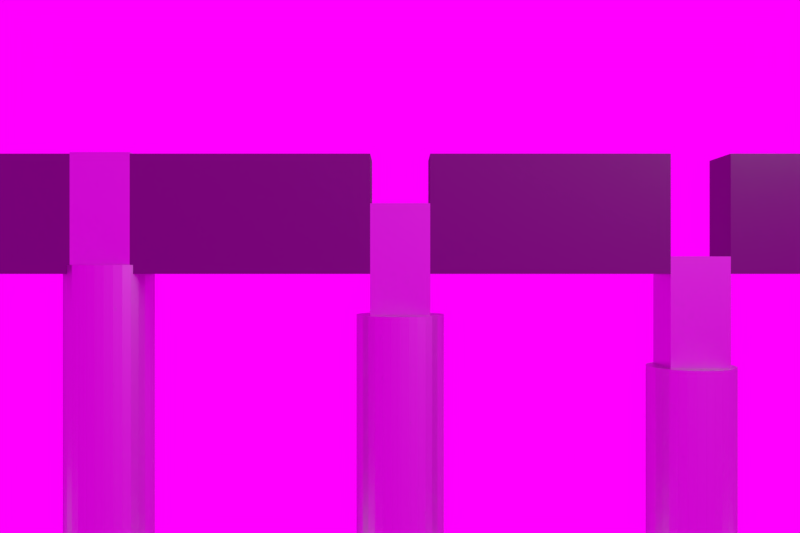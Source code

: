 # Source: overview.blend  (saved by Blender 2.79.0; exported with 4.5.12 LTS)
import bpy
from mathutils import Matrix  # noqa: F401  (used for matrix-valued properties, if any)

bpy.ops.wm.read_factory_settings(use_empty=True)
scene = bpy.context.scene
scene.name = 'Scene'

# ---- collections
col_collection_1 = bpy.data.collections.new('Collection 1'); scene.collection.children.link(col_collection_1)

# ---- images (referenced by path relative to the original .blend; pixels are not part of the script)
import os
ASSET_DIR = os.environ.get("B2B_ASSET_DIR", "")  # directory of the original .blend (textures are referenced by path, not embedded)
HERE = os.path.dirname(os.path.abspath(__file__))  # packed textures are extracted next to this script under _unpacked/

def load_image(name, relpath, width, height, colorspace="sRGB"):
    """Load a texture the original file referenced (path relative to the .blend, or extracted next to this script)."""
    p = next((c for c in (os.path.join(HERE, relpath), os.path.join(ASSET_DIR, relpath)) if relpath and os.path.exists(c)), "")
    if p:
        img = bpy.data.images.load(p, check_existing=True)
        img.name = name
    else:  # same state as the original file: an image datablock whose file is absent (Cycles renders it pink)
        img = bpy.data.images.new(name, width, height)
        img.source = "FILE"
        img.filepath = "//" + (relpath or name)
    img.colorspace_settings.name = colorspace
    return img
img_lab_hdr = load_image('Lab.hdr', 'Lab.hdr', 1024, 1024, 'Linear Rec.709')

# ---- materials (node trees are filled in below, after node groups)
mat_light = bpy.data.materials.new('Light')
mat_light.alpha_threshold = 0.0
mat_light.preview_render_type = 'FLAT'
mat_light.roughness = 0.5
mat_material = bpy.data.materials.new('Material')
mat_material.alpha_threshold = 0.0
mat_material.roughness = 0.5
mat_material.line_color = (0.0, 0.0, 0.0, 1.0)
mat_metal = bpy.data.materials.new('Metal')
mat_metal.alpha_threshold = 0.0
mat_metal.roughness = 0.5
mat_material_001 = bpy.data.materials.new('Material.001')
mat_material_001.alpha_threshold = 0.0
mat_material_001.roughness = 0.5

# ---- material node trees
mat_light.use_nodes = True; mat_light.node_tree.nodes.clear()
_N = mat_light.node_tree.nodes; _L = mat_light.node_tree.links
n0 = _N.new('ShaderNodeOutputMaterial'); n0.name = 'Material Output'; n0.location = (300, 300)
n1 = _N.new('ShaderNodeEmission'); n1.name = 'Emission'; n1.location = (10, 300)
n1.inputs[0].default_value = (0.8, 0.8, 0.8, 1.0)
n1.inputs[1].default_value = 5.0
_L.new(n1.outputs[0], n0.inputs[0])
n0.is_active_output = True
mat_metal.use_nodes = True; mat_metal.node_tree.nodes.clear()
_N = mat_metal.node_tree.nodes; _L = mat_metal.node_tree.links
n0 = _N.new('ShaderNodeOutputMaterial'); n0.name = 'Material Output'; n0.location = (300, 300)
n1 = _N.new('ShaderNodeBsdfAnisotropic'); n1.name = 'Glossy BSDF'; n1.location = (10, 300)
n1.distribution = 'GGX'
n1.inputs[0].default_value = (0.6383, 0.6383, 0.6383, 1.0)
n1.inputs[1].default_value = 0.3162
_L.new(n1.outputs[0], n0.inputs[0])
n0.is_active_output = True
mat_material_001.use_nodes = True; mat_material_001.node_tree.nodes.clear()
_N = mat_material_001.node_tree.nodes; _L = mat_material_001.node_tree.links
n0 = _N.new('ShaderNodeOutputMaterial'); n0.name = 'Material Output'; n0.location = (300, 300)
n1 = _N.new('ShaderNodeBsdfAnisotropic'); n1.name = 'Glossy BSDF'; n1.location = (10, 300)
n1.distribution = 'GGX'
n1.inputs[0].default_value = (0.1902, 0.1902, 0.1902, 1.0)
n1.inputs[1].default_value = 0.3162
_L.new(n1.outputs[0], n0.inputs[0])
n0.is_active_output = True

# ---- world
world_world_002 = bpy.data.worlds.new('World.002'); scene.world = world_world_002
world_world_002.use_nodes = True; world_world_002.node_tree.nodes.clear()
_N = world_world_002.node_tree.nodes; _L = world_world_002.node_tree.links
n0 = _N.new('ShaderNodeOutputWorld'); n0.name = 'World Output'; n0.location = (300, 300)
n1 = _N.new('ShaderNodeBackground'); n1.name = 'Background'; n1.location = (10, 300)
n2 = _N.new('ShaderNodeTexEnvironment'); n2.name = 'Environment Texture'; n2.location = (-180, 300)
n2.width = 140
n2.image = img_lab_hdr
_L.new(n1.outputs[0], n0.inputs[0])
_L.new(n2.outputs[0], n1.inputs[0])
n0.is_active_output = True
world_world_002.use_sun_shadow = False
world_world_002.sun_shadow_jitter_overblur = 0.0
world_world_002.cycles.sampling_method = 'MANUAL'

# ---- cameras
cam_camera = bpy.data.cameras.new('Camera')
cam_camera.clip_end = 100.0
cam_camera.lens = 35.0
cam_camera.sensor_width = 32.0
cam_camera.sensor_height = 18.0
cam_camera.ortho_scale = 7.314
cam_camera.dof.focus_distance = 0.0

# ---- lights
light_lamp = bpy.data.lights.new('Lamp', 'POINT')
light_lamp.transmission_factor = 0.0
light_lamp.cutoff_distance = 30.0
light_lamp.energy = 100.0
light_lamp.shadow_buffer_clip_start = 1.001
light_lamp.shadow_soft_size = 0.1
light_lamp.shadow_maximum_resolution = 0.006
light_lamp.use_absolute_resolution = True

# ---- meshes
me_plane = bpy.data.meshes.new('Plane')
me_plane.from_pydata([(-1.0, -1.0, 0.0), (1.0, -1.0, 0.0), (-1.0, 1.0, 0.0), (1.0, 1.0, 0.0)], [], [(0, 1, 3, 2)])
me_plane.materials.append(mat_light)
me_plane.use_remesh_preserve_volume = False
me_plane.use_remesh_preserve_attributes = False
me_plane.use_mirror_vertex_groups = False
me_plane.update()
me_cube_006 = bpy.data.meshes.new('Cube.006')
me_cube_006.from_pydata([(-1.0, -0.6345, -1.0), (-1.0, -0.6345, 1.0), (-1.0, 1.138, -2.766), (-1.0, 1.138, -0.7662), (1.0, -0.6345, -1.0), (1.0, -0.6345, 1.0), (1.0, 1.138, -2.766), (1.0, 1.138, -0.7662)], [], [(0, 1, 3, 2), (2, 3, 7, 6), (6, 7, 5, 4), (4, 5, 1, 0), (2, 6, 4, 0), (7, 3, 1, 5)])
me_cube_006.materials.append(mat_material)
me_cube_006.use_remesh_preserve_volume = False
me_cube_006.use_remesh_preserve_attributes = False
me_cube_006.use_mirror_vertex_groups = False
me_cube_006.update()
me_cube_004 = bpy.data.meshes.new('Cube.004')
me_cube_004.from_pydata([(-1.0, -1.0, -1.0), (-1.0, -1.0, 1.0), (-1.0, 1.0, -1.0), (-1.0, 1.0, 1.0), (1.0, -1.0, -1.0), (1.0, -1.0, 1.0), (1.0, 1.0, -1.0), (1.0, 1.0, 1.0)], [], [(0, 1, 3, 2), (2, 3, 7, 6), (6, 7, 5, 4), (4, 5, 1, 0), (2, 6, 4, 0), (7, 3, 1, 5)])
me_cube_004.materials.append(mat_material)
me_cube_004.use_remesh_preserve_volume = False
me_cube_004.use_remesh_preserve_attributes = False
me_cube_004.use_mirror_vertex_groups = False
me_cube_004.update()
me_cube = bpy.data.meshes.new('Cube')
me_cube.from_pydata([(-1.0, -1.0, -1.0), (-1.0, -1.0, 1.0), (-1.0, 1.0, -1.0), (-1.0, 1.0, 1.0), (1.0, -1.0, -1.0), (1.0, -1.0, 1.0), (1.0, 1.0, -1.0), (1.0, 1.0, 1.0)], [], [(0, 1, 3, 2), (2, 3, 7, 6), (6, 7, 5, 4), (4, 5, 1, 0), (2, 6, 4, 0), (7, 3, 1, 5)])
me_cube.materials.append(mat_material)
me_cube.use_remesh_preserve_volume = False
me_cube.use_remesh_preserve_attributes = False
me_cube.use_mirror_vertex_groups = False
me_cube.update()
me_cube_003 = bpy.data.meshes.new('Cube.003')
me_cube_003.from_pydata([(-1.25, 0.75, -6.25), (1.25, 0.75, -6.25), (-1.25, 0.7356, -6.323), (1.25, 0.7356, -6.323), (-1.25, 0.6929, -6.394), (1.25, 0.6929, -6.394), (-1.25, 0.6236, -6.458), (1.25, 0.6236, -6.458), (-1.25, 0.5303, -6.515), (1.25, 0.5303, -6.515), (-1.25, 0.4167, -6.562), (1.25, 0.4167, -6.562), (-1.25, 0.287, -6.596), (1.25, 0.287, -6.596), (-1.25, 0.1463, -6.618), (1.25, 0.1463, -6.618), (-1.25, 5.662e-08, -6.625), (1.25, 5.662e-08, -6.625), (-1.25, -0.1463, -6.618), (1.25, -0.1463, -6.618), (-1.25, -0.287, -6.596), (1.25, -0.287, -6.596), (-1.25, -0.4167, -6.562), (1.25, -0.4167, -6.562), (-1.25, -0.5303, -6.515), (1.25, -0.5303, -6.515), (-1.25, -0.6236, -6.458), (1.25, -0.6236, -6.458), (-1.25, -0.6929, -6.394), (1.25, -0.6929, -6.394), (-1.25, -0.7356, -6.323), (1.25, -0.7356, -6.323), (-1.25, -0.75, -6.25), (1.25, -0.75, -6.25), (-1.25, -0.7356, -6.177), (1.25, -0.7356, -6.177), (-1.25, -0.6929, -6.106), (1.25, -0.6929, -6.106), (-1.25, -0.6236, -6.042), (1.25, -0.6236, -6.042), (-1.25, -0.5303, -5.985), (1.25, -0.5303, -5.985), (-1.25, -0.4167, -5.938), (1.25, -0.4167, -5.938), (-1.25, -0.287, -5.904), (1.25, -0.287, -5.904), (-1.25, -0.1463, -5.882), (1.25, -0.1463, -5.882), (-1.25, 7.242e-07, -5.875), (1.25, 7.242e-07, -5.875), (-1.25, 0.1463, -5.882), (1.25, 0.1463, -5.882), (-1.25, 0.287, -5.904), (1.25, 0.287, -5.904), (-1.25, 0.4167, -5.938), (1.25, 0.4167, -5.938), (-1.25, 0.5303, -5.985), (1.25, 0.5303, -5.985), (-1.25, 0.6236, -6.042), (1.25, 0.6236, -6.042), (-1.25, 0.6929, -6.106), (1.25, 0.6929, -6.106), (-1.25, 0.7356, -6.177), (1.25, 0.7356, -6.177), (0.0, 1.5, -5.875), (0.0, 1.5, -0.875), (0.2926, 1.471, -5.875), (0.2926, 1.471, -0.875), (0.574, 1.386, -5.875), (0.574, 1.386, -0.875), (0.8334, 1.247, -5.875), (0.8334, 1.247, -0.875), (1.061, 1.061, -5.875), (1.061, 1.061, -0.875), (1.247, 0.8334, -5.875), (1.247, 0.8334, -0.875), (1.386, 0.574, -5.875), (1.386, 0.574, -0.875), (1.471, 0.2926, -5.875), (1.471, 0.2926, -0.875), (1.5, 1.132e-07, -5.875), (1.5, 1.132e-07, -0.875), (1.471, -0.2926, -5.875), (1.471, -0.2926, -0.875), (1.386, -0.574, -5.875), (1.386, -0.574, -0.875), (1.247, -0.8334, -5.875), (1.247, -0.8334, -0.875), (1.061, -1.061, -5.875), (1.061, -1.061, -0.875), (0.8334, -1.247, -5.875), (0.8334, -1.247, -0.875), (0.574, -1.386, -5.875), (0.574, -1.386, -0.875), (0.2926, -1.471, -5.875), (0.2926, -1.471, -0.875), (-4.888e-07, -1.5, -5.875), (-4.888e-07, -1.5, -0.875), (-0.2926, -1.471, -5.875), (-0.2926, -1.471, -0.875), (-0.574, -1.386, -5.875), (-0.574, -1.386, -0.875), (-0.8334, -1.247, -5.875), (-0.8334, -1.247, -0.875), (-1.061, -1.061, -5.875), (-1.061, -1.061, -0.875), (-1.247, -0.8334, -5.875), (-1.247, -0.8334, -0.875), (-1.386, -0.574, -5.875), (-1.386, -0.574, -0.875), (-1.471, -0.2926, -5.875), (-1.471, -0.2926, -0.875), (-1.5, 1.448e-06, -5.875), (-1.5, 1.448e-06, -0.875), (-1.471, 0.2926, -5.875), (-1.471, 0.2926, -0.875), (-1.386, 0.574, -5.875), (-1.386, 0.574, -0.875), (-1.247, 0.8334, -5.875), (-1.247, 0.8334, -0.875), (-1.061, 1.061, -5.875), (-1.061, 1.061, -0.875), (-0.8334, 1.247, -5.875), (-0.8334, 1.247, -0.875), (-0.574, 1.386, -5.875), (-0.574, 1.386, -0.875), (-0.2926, 1.471, -5.875), (-0.2926, 1.471, -0.875), (-1.0, -1.0, 1.0), (-1.0, 1.0, 1.0), (1.0, -1.0, 1.0), (1.0, 1.0, 1.0), (-1.0, 0.4142, -0.875), (1.0, -1.0, -0.875), (1.0, 1.0, -0.875), (-1.0, -1.0, -0.875), (-1.0, 1.0, -0.875), (8.345e-07, 5.96e-07, -5.875)], [], [(0, 1, 3, 2), (2, 3, 5, 4), (4, 5, 7, 6), (6, 7, 9, 8), (8, 9, 11, 10), (10, 11, 13, 12), (12, 13, 15, 14), (14, 15, 17, 16), (16, 17, 19, 18), (18, 19, 21, 20), (20, 21, 23, 22), (22, 23, 25, 24), (24, 25, 27, 26), (26, 27, 29, 28), (28, 29, 31, 30), (30, 31, 33, 32), (32, 33, 35, 34), (34, 35, 37, 36), (36, 37, 39, 38), (38, 39, 41, 40), (40, 41, 43, 42), (42, 43, 45, 44), (44, 45, 47, 46), (46, 47, 49, 48), (48, 137, 49, 51, 50), (50, 51, 53, 52), (52, 53, 55, 54), (54, 55, 57, 56), (56, 57, 59, 58), (58, 59, 61, 60), (3, 1, 63, 61, 59, 57, 55, 53, 51, 49, 47, 45, 43, 41, 39, 37, 35, 33, 31, 29, 27, 25, 23, 21, 19, 17, 15, 13, 11, 9, 7, 5), (60, 61, 63, 62), (62, 63, 1, 0), (0, 2, 4, 6, 8, 10, 12, 14, 16, 18, 20, 22, 24, 26, 28, 30, 32, 34, 36, 38, 40, 42, 44, 46, 48, 50, 52, 54, 56, 58, 60, 62), (64, 65, 67, 66), (66, 67, 69, 68), (68, 69, 71, 70), (70, 71, 73, 72), (72, 73, 75, 74), (74, 75, 77, 76), (76, 77, 79, 78), (78, 79, 81, 80), (80, 81, 83, 82), (82, 83, 85, 84), (84, 85, 87, 86), (86, 87, 89, 88), (88, 89, 91, 90), (90, 91, 93, 92), (92, 93, 95, 94), (94, 95, 97, 96), (96, 97, 99, 98), (98, 99, 101, 100), (100, 101, 103, 102), (102, 103, 105, 104), (104, 105, 107, 106), (106, 107, 109, 108), (108, 109, 111, 110), (110, 111, 113, 112), (112, 113, 115, 114), (114, 115, 117, 116), (116, 117, 119, 118), (118, 119, 121, 120), (120, 121, 123, 122), (122, 123, 125, 124), (67, 65, 127, 125, 123, 121, 119, 117, 132, 136, 134, 73, 71, 69), (124, 125, 127, 126), (126, 127, 65, 64), (64, 66, 68, 70, 72, 74, 76, 78, 80, 49, 48, 112, 114, 116, 118, 120, 122, 124, 126), (131, 129, 128, 130), (135, 133, 130, 128), (73, 134, 133, 135, 132, 117, 115, 113, 111, 109, 107, 105, 103, 101, 99, 97, 95, 93, 91, 89, 87, 85, 83, 81, 79, 77, 75), (134, 136, 129, 131), (133, 134, 131, 130), (136, 132, 135, 128, 129), (48, 49, 137), (112, 48, 49, 80, 82, 84, 86, 88, 90, 92, 94, 96, 98, 100, 102, 104, 106, 108, 110)])
me_cube_003.materials.append(mat_metal)
me_cube_003.use_remesh_preserve_volume = False
me_cube_003.use_remesh_preserve_attributes = False
me_cube_003.use_mirror_vertex_groups = False
me_cube_003.update()
me_cube_002 = bpy.data.meshes.new('Cube.002')
me_cube_002.from_pydata([(-1.25, 0.75, -6.25), (1.25, 0.75, -6.25), (-1.25, 0.7356, -6.323), (1.25, 0.7356, -6.323), (-1.25, 0.6929, -6.394), (1.25, 0.6929, -6.394), (-1.25, 0.6236, -6.458), (1.25, 0.6236, -6.458), (-1.25, 0.5303, -6.515), (1.25, 0.5303, -6.515), (-1.25, 0.4167, -6.562), (1.25, 0.4167, -6.562), (-1.25, 0.287, -6.596), (1.25, 0.287, -6.596), (-1.25, 0.1463, -6.618), (1.25, 0.1463, -6.618), (-1.25, 5.662e-08, -6.625), (1.25, 5.662e-08, -6.625), (-1.25, -0.1463, -6.618), (1.25, -0.1463, -6.618), (-1.25, -0.287, -6.596), (1.25, -0.287, -6.596), (-1.25, -0.4167, -6.562), (1.25, -0.4167, -6.562), (-1.25, -0.5303, -6.515), (1.25, -0.5303, -6.515), (-1.25, -0.6236, -6.458), (1.25, -0.6236, -6.458), (-1.25, -0.6929, -6.394), (1.25, -0.6929, -6.394), (-1.25, -0.7356, -6.323), (1.25, -0.7356, -6.323), (-1.25, -0.75, -6.25), (1.25, -0.75, -6.25), (-1.25, -0.7356, -6.177), (1.25, -0.7356, -6.177), (-1.25, -0.6929, -6.106), (1.25, -0.6929, -6.106), (-1.25, -0.6236, -6.042), (1.25, -0.6236, -6.042), (-1.25, -0.5303, -5.985), (1.25, -0.5303, -5.985), (-1.25, -0.4167, -5.938), (1.25, -0.4167, -5.938), (-1.25, -0.287, -5.904), (1.25, -0.287, -5.904), (-1.25, -0.1463, -5.882), (1.25, -0.1463, -5.882), (-1.25, 7.242e-07, -5.875), (1.25, 7.242e-07, -5.875), (-1.25, 0.1463, -5.882), (1.25, 0.1463, -5.882), (-1.25, 0.287, -5.904), (1.25, 0.287, -5.904), (-1.25, 0.4167, -5.938), (1.25, 0.4167, -5.938), (-1.25, 0.5303, -5.985), (1.25, 0.5303, -5.985), (-1.25, 0.6236, -6.042), (1.25, 0.6236, -6.042), (-1.25, 0.6929, -6.106), (1.25, 0.6929, -6.106), (-1.25, 0.7356, -6.177), (1.25, 0.7356, -6.177), (0.0, 1.5, -5.875), (0.0, 1.5, -0.875), (0.2926, 1.471, -5.875), (0.2926, 1.471, -0.875), (0.574, 1.386, -5.875), (0.574, 1.386, -0.875), (0.8334, 1.247, -5.875), (0.8334, 1.247, -0.875), (1.061, 1.061, -5.875), (1.061, 1.061, -0.875), (1.247, 0.8334, -5.875), (1.247, 0.8334, -0.875), (1.386, 0.574, -5.875), (1.386, 0.574, -0.875), (1.471, 0.2926, -5.875), (1.471, 0.2926, -0.875), (1.5, 1.132e-07, -5.875), (1.5, 1.132e-07, -0.875), (1.471, -0.2926, -5.875), (1.471, -0.2926, -0.875), (1.386, -0.574, -5.875), (1.386, -0.574, -0.875), (1.247, -0.8334, -5.875), (1.247, -0.8334, -0.875), (1.061, -1.061, -5.875), (1.061, -1.061, -0.875), (0.8334, -1.247, -5.875), (0.8334, -1.247, -0.875), (0.574, -1.386, -5.875), (0.574, -1.386, -0.875), (0.2926, -1.471, -5.875), (0.2926, -1.471, -0.875), (-4.888e-07, -1.5, -5.875), (-4.888e-07, -1.5, -0.875), (-0.2926, -1.471, -5.875), (-0.2926, -1.471, -0.875), (-0.574, -1.386, -5.875), (-0.574, -1.386, -0.875), (-0.8334, -1.247, -5.875), (-0.8334, -1.247, -0.875), (-1.061, -1.061, -5.875), (-1.061, -1.061, -0.875), (-1.247, -0.8334, -5.875), (-1.247, -0.8334, -0.875), (-1.386, -0.574, -5.875), (-1.386, -0.574, -0.875), (-1.471, -0.2926, -5.875), (-1.471, -0.2926, -0.875), (-1.5, 1.448e-06, -5.875), (-1.5, 1.448e-06, -0.875), (-1.471, 0.2926, -5.875), (-1.471, 0.2926, -0.875), (-1.386, 0.574, -5.875), (-1.386, 0.574, -0.875), (-1.247, 0.8334, -5.875), (-1.247, 0.8334, -0.875), (-1.061, 1.061, -5.875), (-1.061, 1.061, -0.875), (-0.8334, 1.247, -5.875), (-0.8334, 1.247, -0.875), (-0.574, 1.386, -5.875), (-0.574, 1.386, -0.875), (-0.2926, 1.471, -5.875), (-0.2926, 1.471, -0.875), (-1.0, -1.0, 1.0), (-1.0, 1.0, 1.0), (1.0, -1.0, 1.0), (1.0, 1.0, 1.0), (-1.0, 0.4142, -0.875), (1.0, -1.0, -0.875), (1.0, 1.0, -0.875), (-1.0, -1.0, -0.875), (-1.0, 1.0, -0.875), (8.345e-07, 5.96e-07, -5.875)], [], [(0, 1, 3, 2), (2, 3, 5, 4), (4, 5, 7, 6), (6, 7, 9, 8), (8, 9, 11, 10), (10, 11, 13, 12), (12, 13, 15, 14), (14, 15, 17, 16), (16, 17, 19, 18), (18, 19, 21, 20), (20, 21, 23, 22), (22, 23, 25, 24), (24, 25, 27, 26), (26, 27, 29, 28), (28, 29, 31, 30), (30, 31, 33, 32), (32, 33, 35, 34), (34, 35, 37, 36), (36, 37, 39, 38), (38, 39, 41, 40), (40, 41, 43, 42), (42, 43, 45, 44), (44, 45, 47, 46), (46, 47, 49, 48), (48, 137, 49, 51, 50), (50, 51, 53, 52), (52, 53, 55, 54), (54, 55, 57, 56), (56, 57, 59, 58), (58, 59, 61, 60), (3, 1, 63, 61, 59, 57, 55, 53, 51, 49, 47, 45, 43, 41, 39, 37, 35, 33, 31, 29, 27, 25, 23, 21, 19, 17, 15, 13, 11, 9, 7, 5), (60, 61, 63, 62), (62, 63, 1, 0), (0, 2, 4, 6, 8, 10, 12, 14, 16, 18, 20, 22, 24, 26, 28, 30, 32, 34, 36, 38, 40, 42, 44, 46, 48, 50, 52, 54, 56, 58, 60, 62), (64, 65, 67, 66), (66, 67, 69, 68), (68, 69, 71, 70), (70, 71, 73, 72), (72, 73, 75, 74), (74, 75, 77, 76), (76, 77, 79, 78), (78, 79, 81, 80), (80, 81, 83, 82), (82, 83, 85, 84), (84, 85, 87, 86), (86, 87, 89, 88), (88, 89, 91, 90), (90, 91, 93, 92), (92, 93, 95, 94), (94, 95, 97, 96), (96, 97, 99, 98), (98, 99, 101, 100), (100, 101, 103, 102), (102, 103, 105, 104), (104, 105, 107, 106), (106, 107, 109, 108), (108, 109, 111, 110), (110, 111, 113, 112), (112, 113, 115, 114), (114, 115, 117, 116), (116, 117, 119, 118), (118, 119, 121, 120), (120, 121, 123, 122), (122, 123, 125, 124), (67, 65, 127, 125, 123, 121, 119, 117, 132, 136, 134, 73, 71, 69), (124, 125, 127, 126), (126, 127, 65, 64), (64, 66, 68, 70, 72, 74, 76, 78, 80, 49, 48, 112, 114, 116, 118, 120, 122, 124, 126), (131, 129, 128, 130), (135, 133, 130, 128), (73, 134, 133, 135, 132, 117, 115, 113, 111, 109, 107, 105, 103, 101, 99, 97, 95, 93, 91, 89, 87, 85, 83, 81, 79, 77, 75), (134, 136, 129, 131), (133, 134, 131, 130), (136, 132, 135, 128, 129), (48, 49, 137), (112, 48, 49, 80, 82, 84, 86, 88, 90, 92, 94, 96, 98, 100, 102, 104, 106, 108, 110)])
me_cube_002.materials.append(mat_metal)
me_cube_002.use_remesh_preserve_volume = False
me_cube_002.use_remesh_preserve_attributes = False
me_cube_002.use_mirror_vertex_groups = False
me_cube_002.update()
me_cube_001 = bpy.data.meshes.new('Cube.001')
me_cube_001.from_pydata([(-1.25, 0.75, -6.25), (1.25, 0.75, -6.25), (-1.25, 0.7356, -6.323), (1.25, 0.7356, -6.323), (-1.25, 0.6929, -6.394), (1.25, 0.6929, -6.394), (-1.25, 0.6236, -6.458), (1.25, 0.6236, -6.458), (-1.25, 0.5303, -6.515), (1.25, 0.5303, -6.515), (-1.25, 0.4167, -6.562), (1.25, 0.4167, -6.562), (-1.25, 0.287, -6.596), (1.25, 0.287, -6.596), (-1.25, 0.1463, -6.618), (1.25, 0.1463, -6.618), (-1.25, 5.662e-08, -6.625), (1.25, 5.662e-08, -6.625), (-1.25, -0.1463, -6.618), (1.25, -0.1463, -6.618), (-1.25, -0.287, -6.596), (1.25, -0.287, -6.596), (-1.25, -0.4167, -6.562), (1.25, -0.4167, -6.562), (-1.25, -0.5303, -6.515), (1.25, -0.5303, -6.515), (-1.25, -0.6236, -6.458), (1.25, -0.6236, -6.458), (-1.25, -0.6929, -6.394), (1.25, -0.6929, -6.394), (-1.25, -0.7356, -6.323), (1.25, -0.7356, -6.323), (-1.25, -0.75, -6.25), (1.25, -0.75, -6.25), (-1.25, -0.7356, -6.177), (1.25, -0.7356, -6.177), (-1.25, -0.6929, -6.106), (1.25, -0.6929, -6.106), (-1.25, -0.6236, -6.042), (1.25, -0.6236, -6.042), (-1.25, -0.5303, -5.985), (1.25, -0.5303, -5.985), (-1.25, -0.4167, -5.938), (1.25, -0.4167, -5.938), (-1.25, -0.287, -5.904), (1.25, -0.287, -5.904), (-1.25, -0.1463, -5.882), (1.25, -0.1463, -5.882), (-1.25, 7.242e-07, -5.875), (1.25, 7.242e-07, -5.875), (-1.25, 0.1463, -5.882), (1.25, 0.1463, -5.882), (-1.25, 0.287, -5.904), (1.25, 0.287, -5.904), (-1.25, 0.4167, -5.938), (1.25, 0.4167, -5.938), (-1.25, 0.5303, -5.985), (1.25, 0.5303, -5.985), (-1.25, 0.6236, -6.042), (1.25, 0.6236, -6.042), (-1.25, 0.6929, -6.106), (1.25, 0.6929, -6.106), (-1.25, 0.7356, -6.177), (1.25, 0.7356, -6.177), (0.0, 1.5, -5.875), (0.0, 1.5, -0.875), (0.2926, 1.471, -5.875), (0.2926, 1.471, -0.875), (0.574, 1.386, -5.875), (0.574, 1.386, -0.875), (0.8334, 1.247, -5.875), (0.8334, 1.247, -0.875), (1.061, 1.061, -5.875), (1.061, 1.061, -0.875), (1.247, 0.8334, -5.875), (1.247, 0.8334, -0.875), (1.386, 0.574, -5.875), (1.386, 0.574, -0.875), (1.471, 0.2926, -5.875), (1.471, 0.2926, -0.875), (1.5, 1.132e-07, -5.875), (1.5, 1.132e-07, -0.875), (1.471, -0.2926, -5.875), (1.471, -0.2926, -0.875), (1.386, -0.574, -5.875), (1.386, -0.574, -0.875), (1.247, -0.8334, -5.875), (1.247, -0.8334, -0.875), (1.061, -1.061, -5.875), (1.061, -1.061, -0.875), (0.8334, -1.247, -5.875), (0.8334, -1.247, -0.875), (0.574, -1.386, -5.875), (0.574, -1.386, -0.875), (0.2926, -1.471, -5.875), (0.2926, -1.471, -0.875), (-4.888e-07, -1.5, -5.875), (-4.888e-07, -1.5, -0.875), (-0.2926, -1.471, -5.875), (-0.2926, -1.471, -0.875), (-0.574, -1.386, -5.875), (-0.574, -1.386, -0.875), (-0.8334, -1.247, -5.875), (-0.8334, -1.247, -0.875), (-1.061, -1.061, -5.875), (-1.061, -1.061, -0.875), (-1.247, -0.8334, -5.875), (-1.247, -0.8334, -0.875), (-1.386, -0.574, -5.875), (-1.386, -0.574, -0.875), (-1.471, -0.2926, -5.875), (-1.471, -0.2926, -0.875), (-1.5, 1.448e-06, -5.875), (-1.5, 1.448e-06, -0.875), (-1.471, 0.2926, -5.875), (-1.471, 0.2926, -0.875), (-1.386, 0.574, -5.875), (-1.386, 0.574, -0.875), (-1.247, 0.8334, -5.875), (-1.247, 0.8334, -0.875), (-1.061, 1.061, -5.875), (-1.061, 1.061, -0.875), (-0.8334, 1.247, -5.875), (-0.8334, 1.247, -0.875), (-0.574, 1.386, -5.875), (-0.574, 1.386, -0.875), (-0.2926, 1.471, -5.875), (-0.2926, 1.471, -0.875), (-1.0, -1.0, 1.0), (-1.0, 1.0, 1.0), (1.0, -1.0, 1.0), (1.0, 1.0, 1.0), (-1.0, 0.4142, -0.875), (1.0, -1.0, -0.875), (1.0, 1.0, -0.875), (-1.0, -1.0, -0.875), (-1.0, 1.0, -0.875), (8.345e-07, 5.96e-07, -5.875)], [], [(0, 1, 3, 2), (2, 3, 5, 4), (4, 5, 7, 6), (6, 7, 9, 8), (8, 9, 11, 10), (10, 11, 13, 12), (12, 13, 15, 14), (14, 15, 17, 16), (16, 17, 19, 18), (18, 19, 21, 20), (20, 21, 23, 22), (22, 23, 25, 24), (24, 25, 27, 26), (26, 27, 29, 28), (28, 29, 31, 30), (30, 31, 33, 32), (32, 33, 35, 34), (34, 35, 37, 36), (36, 37, 39, 38), (38, 39, 41, 40), (40, 41, 43, 42), (42, 43, 45, 44), (44, 45, 47, 46), (46, 47, 49, 48), (48, 137, 49, 51, 50), (50, 51, 53, 52), (52, 53, 55, 54), (54, 55, 57, 56), (56, 57, 59, 58), (58, 59, 61, 60), (3, 1, 63, 61, 59, 57, 55, 53, 51, 49, 47, 45, 43, 41, 39, 37, 35, 33, 31, 29, 27, 25, 23, 21, 19, 17, 15, 13, 11, 9, 7, 5), (60, 61, 63, 62), (62, 63, 1, 0), (0, 2, 4, 6, 8, 10, 12, 14, 16, 18, 20, 22, 24, 26, 28, 30, 32, 34, 36, 38, 40, 42, 44, 46, 48, 50, 52, 54, 56, 58, 60, 62), (64, 65, 67, 66), (66, 67, 69, 68), (68, 69, 71, 70), (70, 71, 73, 72), (72, 73, 75, 74), (74, 75, 77, 76), (76, 77, 79, 78), (78, 79, 81, 80), (80, 81, 83, 82), (82, 83, 85, 84), (84, 85, 87, 86), (86, 87, 89, 88), (88, 89, 91, 90), (90, 91, 93, 92), (92, 93, 95, 94), (94, 95, 97, 96), (96, 97, 99, 98), (98, 99, 101, 100), (100, 101, 103, 102), (102, 103, 105, 104), (104, 105, 107, 106), (106, 107, 109, 108), (108, 109, 111, 110), (110, 111, 113, 112), (112, 113, 115, 114), (114, 115, 117, 116), (116, 117, 119, 118), (118, 119, 121, 120), (120, 121, 123, 122), (122, 123, 125, 124), (67, 65, 127, 125, 123, 121, 119, 117, 132, 136, 134, 73, 71, 69), (124, 125, 127, 126), (126, 127, 65, 64), (64, 66, 68, 70, 72, 74, 76, 78, 80, 49, 48, 112, 114, 116, 118, 120, 122, 124, 126), (131, 129, 128, 130), (135, 133, 130, 128), (73, 134, 133, 135, 132, 117, 115, 113, 111, 109, 107, 105, 103, 101, 99, 97, 95, 93, 91, 89, 87, 85, 83, 81, 79, 77, 75), (134, 136, 129, 131), (133, 134, 131, 130), (136, 132, 135, 128, 129), (48, 49, 137), (112, 48, 49, 80, 82, 84, 86, 88, 90, 92, 94, 96, 98, 100, 102, 104, 106, 108, 110)])
me_cube_001.materials.append(mat_metal)
me_cube_001.use_remesh_preserve_volume = False
me_cube_001.use_remesh_preserve_attributes = False
me_cube_001.use_mirror_vertex_groups = False
me_cube_001.update()
me_cube_005 = bpy.data.meshes.new('Cube.005')
me_cube_005.from_pydata([(-1.0, -1.0, -1.0), (-1.0, -1.0, 1.0), (-1.0, 1.0, -1.0), (-1.0, 1.0, 1.0), (1.0, -1.0, -1.0), (1.0, -1.0, 1.0), (1.0, 1.0, -1.0), (1.0, 1.0, 1.0), (1.0, -0.05, -1.0), (-1.0, -0.05, -1.0), (1.0, 0.05, -1.0), (-1.0, 0.05, -1.0), (1.0, 0.05, 1.0), (-1.0, 0.05, 1.0), (1.0, -0.05, 1.0), (-1.0, -0.05, 1.0), (1.0, -0.55, -0.6643), (1.0, -0.55, -1.0), (-1.0, -0.55, -1.0), (1.0, -0.45, -1.0), (-1.0, -0.45, -0.6643), (-1.0, -0.45, -1.0), (1.0, -0.45, 1.0), (-1.0, -0.45, 1.0), (1.0, -0.55, 1.0), (-1.0, -0.55, 1.0), (1.0, 0.45, -1.0), (-1.0, 0.45, -1.0), (1.0, 0.55, -1.0), (-1.0, 0.55, -1.0), (1.0, 0.55, 1.0), (-1.0, 0.55, 1.0), (1.0, 0.45, 1.0), (-1.0, 0.45, 1.0)], [], [(0, 1, 25, 18), (2, 3, 7, 6), (6, 7, 30, 28), (4, 5, 1, 0), (2, 6, 28, 29), (7, 3, 31, 30), (11, 13, 33, 27), (9, 15, 14, 8), (10, 12, 13, 11), (14, 15, 23, 22), (9, 8, 19, 21), (8, 14, 22, 19), (21, 20, 23, 15, 9), (18, 25, 24, 16, 17), (19, 22, 23, 20, 21), (18, 17, 4, 0), (24, 25, 1, 5), (17, 16, 24, 5, 4), (27, 33, 32, 26), (28, 30, 31, 29), (29, 31, 3, 2), (32, 33, 13, 12), (27, 26, 10, 11), (26, 32, 12, 10)])
me_cube_005.materials.append(mat_material_001)
me_cube_005.use_remesh_preserve_volume = False
me_cube_005.use_remesh_preserve_attributes = False
me_cube_005.use_mirror_vertex_groups = False
me_cube_005.update()

# ---- objects
ob_plane = bpy.data.objects.new('Plane', me_plane)
ob_floor_002 = bpy.data.objects.new('Floor.002', me_cube_006)
ob_floor_001 = bpy.data.objects.new('Floor.001', me_cube_004)
ob_floor = bpy.data.objects.new('Floor', me_cube)
ob_cube_002 = bpy.data.objects.new('Cube.002', me_cube_003)
ob_cube_001 = bpy.data.objects.new('Cube.001', me_cube_002)
ob_cube = bpy.data.objects.new('Cube', me_cube_001)
ob_bed = bpy.data.objects.new('Bed', me_cube_005)
ob_lamp = bpy.data.objects.new('Lamp', light_lamp)
ob_camera = bpy.data.objects.new('Camera', cam_camera)

# ---- transforms, parenting, visibility, modifiers, constraints
ob_plane.location = (0.0, 1.564, 2.672)
ob_plane.rotation_euler = (-0.8539, -0.0, -0.4604)
ob_plane.lineart.crease_threshold = 0.0
ob_floor_002.location = (0.0, -0.251, -0.275)
ob_floor_002.scale = (0.2, 1.0, 0.2)
ob_floor_002.lineart.crease_threshold = 0.0
ob_floor_001.location = (0.0, 1.887, -0.6279)
ob_floor_001.scale = (0.2, 1.0, 0.2)
ob_floor_001.lineart.crease_threshold = 0.0
ob_floor.location = (0.0, -1.872, -0.275)
ob_floor.scale = (0.2, 1.0, 0.2)
ob_floor.lineart.crease_threshold = 0.0
ob_cube_002.location = (0.0, 1.0, 0.9032)
ob_cube_002.scale = (0.1, 0.1, 0.2)
ob_cube_002.lineart.crease_threshold = 0.0
ob_cube_001.location = (0.0, -1.0, 1.25)
ob_cube_001.scale = (0.1, 0.1, 0.2)
ob_cube_001.lineart.crease_threshold = 0.0
ob_cube.location = (0.0, 0.0, 1.08)
ob_cube.scale = (0.1, 0.1, 0.2)
ob_cube.lineart.crease_threshold = 0.0
ob_bed.location = (0.0, 0.0, 1.245)
ob_bed.scale = (0.1, 2.0, 0.2)
ob_bed.lineart.crease_threshold = 0.0
ob_lamp.location = (4.076, 1.005, 5.904)
ob_lamp.rotation_euler = (0.6503, 0.05522, 1.866)
ob_lamp.lock_rotations_4d = False
ob_lamp.empty_display_type = 'ARROWS'
ob_lamp.color = (0.0, 0.0, 0.0, 0.0)
ob_lamp.lineart.crease_threshold = 0.0
ob_camera.location = (3.011, 0.0, 1.069)
ob_camera.rotation_euler = (1.571, 0.0, 1.571)
ob_camera.lock_rotations_4d = False
ob_camera.empty_display_type = 'ARROWS'
ob_camera.color = (0.0, 0.0, 0.0, 0.0)
ob_camera.display_type = 'WIRE'
ob_camera.lineart.crease_threshold = 0.0

# ---- collection membership
col_collection_1.objects.link(ob_plane)
col_collection_1.objects.link(ob_floor_002)
col_collection_1.objects.link(ob_floor_001)
col_collection_1.objects.link(ob_floor)
col_collection_1.objects.link(ob_cube_002)
col_collection_1.objects.link(ob_cube_001)
col_collection_1.objects.link(ob_cube)
col_collection_1.objects.link(ob_bed)
col_collection_1.objects.link(ob_lamp)
col_collection_1.objects.link(ob_camera)

# ---- scene / render settings (as saved in the file)
scene.camera = ob_camera
scene.frame_start = 1; scene.frame_end = 250; scene.frame_set(1)
scene.render.engine = 'CYCLES'
scene.render.resolution_x = 1080
scene.render.resolution_y = 720
scene.render.resolution_percentage = 50
scene.render.dither_intensity = 0.0
scene.cycles.use_denoising = False
scene.cycles.samples = 128
scene.cycles.sampling_pattern = 'TABULATED_SOBOL'
scene.cycles.use_adaptive_sampling = False
scene.cycles.use_light_tree = False
scene.cycles.blur_glossy = 0.0
scene.cycles.sample_clamp_indirect = 0.0
scene.view_settings.view_transform = 'Standard'
bpy.context.view_layer.update()

